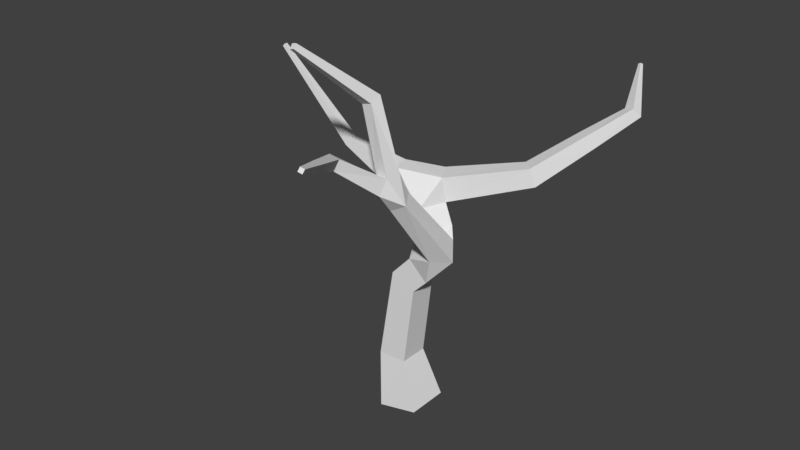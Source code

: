 # Source: arbolRamas.blend  (saved by Blender 2.79.0; exported with 4.5.12 LTS)
import bpy
from mathutils import Matrix  # noqa: F401  (used for matrix-valued properties, if any)

bpy.ops.wm.read_factory_settings(use_empty=True)
scene = bpy.context.scene
scene.name = 'Scene'

# ---- collections
col_collection_1 = bpy.data.collections.new('Collection 1'); scene.collection.children.link(col_collection_1)

# ---- world
world_world = bpy.data.worlds.new('World'); scene.world = world_world
world_world.color = (0.05088, 0.05088, 0.05088)
world_world.use_sun_shadow = False
world_world.sun_shadow_jitter_overblur = 0.0
world_world.cycles.sampling_method = 'MANUAL'

# ---- meshes
me_cylinder_003 = bpy.data.meshes.new('Cylinder.003')
me_cylinder_003.from_pydata([(-0.3177, -0.3563, -0.07869), (-0.3177, 0.3563, -0.07869), (0.3773, 0.3563, 0.07869), (0.3773, -0.3563, 0.07869), (-0.4148, -0.2467, 0.8647), (-0.4148, 0.2467, 0.8647), (0.07822, 0.2467, 0.8845), (0.07822, -0.2467, 0.8845), (-0.1656, -0.2307, 2.438), (-0.1656, 0.2307, 2.438), (0.2495, 0.2307, 2.237), (0.2495, -0.2307, 2.237), (-1.225, -0.08512, 4.25), (-1.245, 0.06924, 4.245), (-1.16, 0.08512, 4.374), (-1.139, -0.06924, 4.379), (-2.572, -0.03198, 5.555), (-2.576, 0.02565, 5.55), (-2.537, 0.03198, 5.592), (-2.533, -0.02565, 5.597), (1.328, 1.257, 3.937), (1.544, 1.034, 3.954), (1.462, 0.9777, 4.249), (1.246, 1.2, 4.231), (2.191, 2.64, 4.762), (2.367, 2.571, 4.816), (2.282, 2.465, 4.959), (2.105, 2.535, 4.905), (2.015, 3.074, 5.432), (2.057, 3.065, 5.454), (2.037, 3.029, 5.478), (1.995, 3.037, 5.456), (0.3054, -1.999, 4.914), (0.1328, -2.003, 4.951), (0.1625, -1.911, 5.099), (0.3351, -1.907, 5.062), (1.043, -3.303, 5.54), (0.9842, -3.326, 5.566), (0.9969, -3.293, 5.625), (1.056, -3.27, 5.599), (0.002505, -1.065, 5.515), (0.00711, -0.8796, 5.596), (0.199, -0.9091, 5.653), (0.1944, -1.095, 5.572), (-0.3326, -2.074, 6.48), (-0.3417, -2.015, 6.543), (-0.2588, -2.026, 6.565), (-0.2498, -2.085, 6.503), (0.1619, -0.2244, 2.792), (0.1616, 0.2255, 2.789), (0.4878, 0.2241, 2.482), (0.4872, -0.2255, 2.48), (0.1498, -0.07195, 3.07), (0.3002, 0.3428, 3.067), (0.6284, 0.2229, 3.343), (0.4925, -0.1803, 3.281), (-0.06332, 0.006822, 3.359), (0.08878, 0.419, 3.359), (0.4406, 0.3017, 3.642), (0.2606, -0.1104, 3.632), (-0.4526, -0.02972, 3.796), (-0.5155, 0.3078, 3.796), (-0.3785, 0.3342, 4.109), (-0.3127, -0.001347, 4.107), (0.2514, 0.643, 3.654), (0.399, 0.2601, 4.051), (0.1857, 0.6029, 4.051), (1.813, 2.035, 4.401), (2.015, 1.899, 4.435), (1.932, 1.83, 4.656), (1.73, 1.966, 4.622), (0.9233, -0.134, 2.955), (0.6494, -0.3502, 2.954), (0.7871, 0.04224, 3.223), (0.7265, -0.9952, 4.146), (0.5023, -1.065, 4.034), (0.3854, -0.8606, 4.146), (0.6098, -0.7915, 4.256), (0.5419, -1.352, 4.376), (0.3136, -1.282, 4.376), (0.3211, -1.146, 4.553), (0.5527, -1.199, 4.592), (0.7099, -2.708, 5.254), (0.6093, -2.748, 5.298), (0.6308, -2.693, 5.399), (0.7314, -2.652, 5.355), (0.3301, -0.9014, 4.537), (0.5614, -0.9363, 4.611)], [], [(53, 54, 71, 50), (49, 53, 50), (55, 73, 54), (87, 81, 74, 77), (73, 77, 74, 71), (1, 5, 6, 2), (23, 22, 69, 70), (69, 26, 27, 70), (54, 73, 71), (59, 58, 65), (63, 59, 65), (79, 76, 75), (86, 76, 79, 80), (58, 57, 64), (57, 61, 64), (55, 76, 77, 73), (32, 82, 83, 33), (19, 18, 17, 16), (74, 81, 78), (57, 53, 52, 56), (38, 37, 36, 39), (51, 71, 72), (31, 30, 29, 28), (47, 46, 45, 44), (60, 56, 59, 63), (86, 87, 77, 76), (52, 53, 49, 48), (75, 78, 79), (6, 10, 11, 7), (4, 7, 11, 8), (49, 9, 8, 48), (48, 72, 55, 52), (63, 62, 14, 15), (51, 11, 10, 50), (0, 3, 7, 4), (86, 41, 42, 87), (49, 50, 10, 9), (4, 8, 9, 5), (59, 55, 54, 58), (23, 70, 67, 20), (0, 4, 5, 1), (58, 64, 20, 21), (80, 79, 33, 34), (65, 22, 23, 66), (57, 58, 54, 53), (64, 66, 23, 20), (83, 82, 36, 37), (15, 19, 16, 12), (14, 18, 19, 15), (14, 13, 17, 18), (80, 81, 43, 40), (60, 12, 13, 61), (61, 13, 14, 62), (58, 21, 22, 65), (60, 63, 15, 12), (59, 56, 52, 55), (20, 67, 68, 21), (22, 21, 68, 69), (48, 8, 11, 51), (24, 28, 29, 25), (27, 26, 30, 31), (27, 31, 28, 24), (62, 63, 65, 66), (43, 42, 46, 47), (68, 25, 26, 69), (35, 34, 84, 85), (61, 62, 66, 64), (87, 42, 43, 81), (56, 60, 61, 57), (80, 34, 35, 81), (26, 25, 29, 30), (81, 35, 32, 78), (86, 80, 40, 41), (3, 2, 6, 7), (67, 70, 27, 24), (32, 35, 85, 82), (79, 78, 32, 33), (84, 38, 39, 85), (82, 85, 39, 36), (84, 83, 37, 38), (42, 41, 45, 46), (55, 72, 75, 76), (13, 12, 16, 17), (72, 71, 74, 75), (68, 67, 24, 25), (5, 9, 10, 6), (43, 47, 44, 40), (40, 44, 45, 41), (33, 83, 84, 34), (51, 50, 71), (48, 51, 72), (75, 74, 78), (1, 2, 3, 0)])
_uv = me_cylinder_003.uv_layers.new(name='UVMap')
_uv.uv.foreach_set('vector', [0.898, 0.8274, 0.9005, 0.8243, 0.9035, 0.8275, 0.9006, 0.8326, 0.897, 0.8302, 0.898, 0.8274, 0.9006, 0.8326, 0.8912, 0.8555, 0.8892, 0.8527, 0.8912, 0.8514, 0.8866, 0.8058, 0.8883, 0.8039, 0.8905, 0.8082, 0.8884, 0.809, 0.8911, 0.8215, 0.8884, 0.809, 0.8905, 0.8082, 0.8943, 0.8219, 0.8973, 0.858, 0.8947, 0.8492, 0.8993, 0.8483, 0.9035, 0.8554, 0.9256, 0.7988, 0.9228, 0.7984, 0.9268, 0.7898, 0.9289, 0.7905, 0.9268, 0.7898, 0.9298, 0.7833, 0.9312, 0.7843, 0.9289, 0.7905, 0.8891, 0.822, 0.8911, 0.8215, 0.8943, 0.8219, 0.8778, 0.8476, 0.8737, 0.8469, 0.8748, 0.843, 0.863, 0.8041, 0.8595, 0.8104, 0.8571, 0.8069, 0.906, 0.7985, 0.905, 0.794, 0.9071, 0.7948, 0.9024, 0.7968, 0.905, 0.794, 0.906, 0.7985, 0.9038, 0.7986, 0.8806, 0.8254, 0.8839, 0.8231, 0.8841, 0.8264, 0.9108, 0.8141, 0.9128, 0.8073, 0.914, 0.8149, 0.8881, 0.8232, 0.8872, 0.8322, 0.8847, 0.8326, 0.8852, 0.8216, 0.9156, 0.8299, 0.9174, 0.8393, 0.9164, 0.8392, 0.914, 0.829, 0.8637, 0.8522, 0.8637, 0.8516, 0.8642, 0.8516, 0.8642, 0.8522, 0.8905, 0.8082, 0.8883, 0.8039, 0.8908, 0.8041, 0.9106, 0.8257, 0.9098, 0.8285, 0.9058, 0.8285, 0.9066, 0.8257, 0.8891, 0.8232, 0.8885, 0.823, 0.8885, 0.8224, 0.8891, 0.8225, 0.8615, 0.8216, 0.856, 0.8188, 0.8583, 0.818, 0.9104, 0.8534, 0.9103, 0.8529, 0.9106, 0.8528, 0.9107, 0.8533, 0.9243, 0.8445, 0.9243, 0.8452, 0.9235, 0.8453, 0.9234, 0.8446, 0.8653, 0.8064, 0.8635, 0.8116, 0.8595, 0.8104, 0.863, 0.8041, 0.8866, 0.8362, 0.8842, 0.8362, 0.8847, 0.8326, 0.8872, 0.8322, 0.9058, 0.8285, 0.9098, 0.8285, 0.9087, 0.8312, 0.9044, 0.8313, 0.8644, 0.8535, 0.8679, 0.8528, 0.8679, 0.8553, 0.8654, 0.8488, 0.8531, 0.8487, 0.8531, 0.8444, 0.8654, 0.8442, 0.8754, 0.8328, 0.8709, 0.8344, 0.8645, 0.8229, 0.8675, 0.8196, 0.9087, 0.8312, 0.909, 0.8346, 0.9045, 0.8347, 0.9044, 0.8313, 0.8633, 0.8176, 0.8583, 0.818, 0.8587, 0.8144, 0.8626, 0.815, 0.9255, 0.8173, 0.9284, 0.8159, 0.9312, 0.8229, 0.93, 0.8236, 0.8892, 0.8458, 0.8891, 0.8428, 0.8936, 0.8431, 0.8936, 0.8461, 0.8778, 0.8416, 0.8711, 0.8427, 0.8709, 0.8344, 0.8754, 0.8328, 0.8866, 0.8362, 0.8865, 0.8474, 0.8845, 0.8474, 0.8842, 0.8362, 0.897, 0.8302, 0.9006, 0.8326, 0.8987, 0.8353, 0.8945, 0.8341, 0.9046, 0.85, 0.9045, 0.8347, 0.909, 0.8346, 0.9094, 0.8499, 0.8778, 0.8476, 0.8778, 0.8513, 0.8738, 0.8502, 0.8737, 0.8469, 0.9221, 0.8254, 0.9211, 0.834, 0.9188, 0.8333, 0.9192, 0.8242, 0.9036, 0.8592, 0.9046, 0.85, 0.9094, 0.8499, 0.9106, 0.8591, 0.8806, 0.8254, 0.8841, 0.8264, 0.881, 0.8378, 0.8781, 0.8377, 0.9038, 0.7986, 0.906, 0.7985, 0.9063, 0.8073, 0.9047, 0.8075, 0.9233, 0.8106, 0.9228, 0.7984, 0.9256, 0.7988, 0.9271, 0.8102, 0.8957, 0.825, 0.8984, 0.8218, 0.9005, 0.8243, 0.898, 0.8274, 0.914, 0.8149, 0.9173, 0.813, 0.9224, 0.8225, 0.92, 0.8242, 0.9164, 0.8392, 0.9174, 0.8393, 0.9189, 0.8472, 0.9183, 0.8471, 0.8693, 0.7988, 0.8773, 0.7829, 0.8778, 0.7832, 0.8705, 0.7996, 0.9243, 0.8388, 0.9253, 0.8241, 0.9259, 0.8241, 0.9259, 0.8387, 0.9159, 0.7995, 0.9144, 0.7991, 0.9219, 0.7831, 0.9224, 0.7833, 0.922, 0.8249, 0.9243, 0.8244, 0.9243, 0.835, 0.9223, 0.8351, 0.9168, 0.8526, 0.9101, 0.8507, 0.9102, 0.8489, 0.9168, 0.8488, 0.9128, 0.8073, 0.9144, 0.7991, 0.9159, 0.7995, 0.916, 0.8075, 0.8522, 0.8499, 0.8635, 0.8508, 0.8635, 0.854, 0.8529, 0.8542, 0.8653, 0.8064, 0.863, 0.8041, 0.8693, 0.7988, 0.8705, 0.7996, 0.8595, 0.8104, 0.8635, 0.8116, 0.8626, 0.815, 0.8587, 0.8144, 0.881, 0.8378, 0.8828, 0.8471, 0.8805, 0.8475, 0.8781, 0.8377, 0.9144, 0.8482, 0.9115, 0.8492, 0.911, 0.8396, 0.9133, 0.8391, 0.8633, 0.8176, 0.8675, 0.8196, 0.8645, 0.8229, 0.8615, 0.8216, 0.9179, 0.8542, 0.9107, 0.8533, 0.9106, 0.8528, 0.9179, 0.8523, 0.9186, 0.8513, 0.9166, 0.8513, 0.9181, 0.8449, 0.9186, 0.845, 0.9203, 0.8403, 0.9221, 0.8478, 0.9216, 0.848, 0.9185, 0.8404, 0.9284, 0.8159, 0.9255, 0.8173, 0.9233, 0.8106, 0.9271, 0.8102, 0.8802, 0.7986, 0.8785, 0.7995, 0.8781, 0.7854, 0.879, 0.7853, 0.911, 0.8396, 0.9106, 0.832, 0.9124, 0.8322, 0.9133, 0.8391, 0.8907, 0.8366, 0.889, 0.8371, 0.8917, 0.8284, 0.8929, 0.8284, 0.9128, 0.8073, 0.916, 0.8075, 0.9173, 0.813, 0.914, 0.8149, 0.8866, 0.8058, 0.8785, 0.7995, 0.8802, 0.7986, 0.8883, 0.8039, 0.9066, 0.8257, 0.9064, 0.8215, 0.9097, 0.8214, 0.9106, 0.8257, 0.8924, 0.8436, 0.889, 0.8371, 0.8907, 0.8366, 0.8946, 0.8425, 0.9124, 0.8322, 0.9106, 0.832, 0.914, 0.8246, 0.9144, 0.8248, 0.8883, 0.8039, 0.8889, 0.7957, 0.8906, 0.7959, 0.8908, 0.8041, 0.9024, 0.7968, 0.9038, 0.7986, 0.8963, 0.804, 0.8946, 0.8032, 0.8732, 0.8432, 0.8732, 0.8499, 0.8654, 0.8488, 0.8654, 0.8442, 0.9188, 0.8333, 0.9211, 0.834, 0.9203, 0.8403, 0.9185, 0.8404, 0.8906, 0.7959, 0.8889, 0.7957, 0.8915, 0.7887, 0.8926, 0.7889, 0.917, 0.8227, 0.9189, 0.8247, 0.9156, 0.8299, 0.914, 0.829, 0.8917, 0.8284, 0.8939, 0.8216, 0.8946, 0.8217, 0.8929, 0.8284, 0.8926, 0.7889, 0.8915, 0.7887, 0.8936, 0.783, 0.8943, 0.7831, 0.9076, 0.8152, 0.9086, 0.8149, 0.9104, 0.8209, 0.9098, 0.821, 0.8845, 0.8474, 0.8865, 0.8474, 0.8881, 0.8582, 0.8873, 0.8581, 0.907, 0.7837, 0.9104, 0.7829, 0.9071, 0.7948, 0.905, 0.794, 0.8786, 0.8512, 0.8786, 0.8529, 0.8642, 0.8522, 0.8642, 0.8516, 0.8583, 0.818, 0.856, 0.8188, 0.8528, 0.8082, 0.8551, 0.8084, 0.8805, 0.8475, 0.8828, 0.8471, 0.8841, 0.8543, 0.8825, 0.8551, 0.8947, 0.8492, 0.8945, 0.8341, 0.8987, 0.8353, 0.8993, 0.8483, 0.9243, 0.835, 0.9243, 0.8445, 0.9234, 0.8446, 0.9223, 0.8351, 0.8963, 0.804, 0.8956, 0.8173, 0.8948, 0.8173, 0.8946, 0.8032, 0.9063, 0.8073, 0.9086, 0.8149, 0.9076, 0.8152, 0.9047, 0.8075, 0.8892, 0.8458, 0.8936, 0.8461, 0.8903, 0.8514, 0.8633, 0.8176, 0.8615, 0.8216, 0.8583, 0.818, 0.9142, 0.8467, 0.9167, 0.8448, 0.9167, 0.8487, 0.9187, 0.8543, 0.9187, 0.8476, 0.9252, 0.8476, 0.9252, 0.8542])
me_cylinder_003.materials.append(None)
me_cylinder_003.use_remesh_preserve_volume = False
me_cylinder_003.use_remesh_preserve_attributes = False
me_cylinder_003.use_mirror_vertex_groups = False
me_cylinder_003.update()

# ---- objects
ob_cylinder_003 = bpy.data.objects.new('Cylinder.003', me_cylinder_003)

# ---- transforms, parenting, visibility, modifiers, constraints
ob_cylinder_003.location = (0.0, 0.0, 0.0)
ob_cylinder_003.lineart.crease_threshold = 0.0

# ---- collection membership
col_collection_1.objects.link(ob_cylinder_003)

# ---- scene / render settings (as saved in the file)
scene.frame_start = 1; scene.frame_end = 250; scene.frame_set(1)
scene.render.engine = 'BLENDER_EEVEE_NEXT'
scene.render.resolution_percentage = 50
scene.render.dither_intensity = 0.0
scene.cycles.use_denoising = False
scene.cycles.samples = 128
scene.cycles.sampling_pattern = 'TABULATED_SOBOL'
scene.cycles.use_adaptive_sampling = False
scene.cycles.use_light_tree = False
scene.cycles.blur_glossy = 0.0
scene.cycles.sample_clamp_indirect = 0.0
scene.view_settings.view_transform = 'Standard'
bpy.context.view_layer.update()

# ---- added for rendering (the .blend has no active camera and no usable light): camera, sun
cam_auto = bpy.data.cameras.new('AutoCamera')
cam_auto.lens = 50.0
cam_auto.sensor_width = 36.0
cam_auto.clip_end = 1000.0
ob_auto_camera = bpy.data.objects.new('AutoCamera', cam_auto)
scene.collection.objects.link(ob_auto_camera)
ob_auto_camera.location = (9.57866, -11.7462, 10.99)
ob_auto_camera.rotation_euler = (1.09748, -7.21219e-08, 0.694738)
scene.camera = ob_auto_camera
light_auto_sun = bpy.data.lights.new('AutoSun', 'SUN')
light_auto_sun.energy = 3.0
light_auto_sun.angle = 0.0523599
ob_auto_sun = bpy.data.objects.new('AutoSun', light_auto_sun)
scene.collection.objects.link(ob_auto_sun)
ob_auto_sun.rotation_euler = (0.872665, 0.174533, 0.523599)
bpy.context.view_layer.update()
